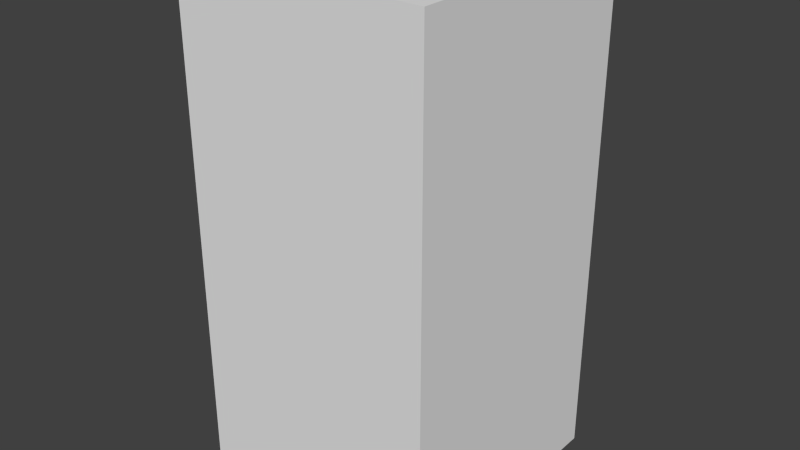 # Source: yellowArrowSix.blend  (saved by Blender 2.68.0; exported with 4.5.12 LTS)
import bpy
from mathutils import Matrix  # noqa: F401  (used for matrix-valued properties, if any)

bpy.ops.wm.read_factory_settings(use_empty=True)
scene = bpy.context.scene
scene.name = 'Scene'

# ---- collections
col_collection_1 = bpy.data.collections.new('Collection 1'); scene.collection.children.link(col_collection_1)

# ---- world
world_world = bpy.data.worlds.new('World'); scene.world = world_world
world_world.color = (0.05088, 0.05088, 0.05088)
world_world.use_sun_shadow = False
world_world.sun_shadow_jitter_overblur = 0.0
world_world.cycles.sampling_method = 'MANUAL'
world_world.cycles.sample_map_resolution = 256

# ---- meshes
me_yellowarrowsix = bpy.data.meshes.new('yellowArrowSix')
me_yellowarrowsix.from_pydata([(-0.5, -0.5, -1.0), (-0.5, 0.5, -1.0), (0.5, 0.5, -1.0), (0.5, -0.5, -1.0), (-0.5, -0.5, 1.0), (-0.5, 0.5, 1.0), (0.5, 0.5, 1.0), (0.5, -0.5, 1.0)], [], [(4, 5, 1, 0), (5, 6, 2, 1), (6, 7, 3, 2), (7, 4, 0, 3), (0, 1, 2, 3), (7, 6, 5, 4)])
me_yellowarrowsix.use_remesh_preserve_volume = False
me_yellowarrowsix.use_remesh_preserve_attributes = False
me_yellowarrowsix.use_mirror_vertex_groups = False
me_yellowarrowsix.update()

# ---- objects
ob_yellowarrowsix = bpy.data.objects.new('yellowArrowSix', me_yellowarrowsix)

# ---- transforms, parenting, visibility, modifiers, constraints
ob_yellowarrowsix.location = (0.0, 0.0, 0.0)
ob_yellowarrowsix.lineart.crease_threshold = 0.0

# ---- collection membership
col_collection_1.objects.link(ob_yellowarrowsix)

# ---- scene / render settings (as saved in the file)
scene.frame_start = 1; scene.frame_end = 250; scene.frame_set(1)
scene.render.engine = 'BLENDER_EEVEE_NEXT'
scene.render.image_settings.color_mode = 'RGB'
scene.render.image_settings.compression = 90
scene.render.resolution_percentage = 50
scene.render.dither_intensity = 0.0
scene.cycles.use_denoising = False
scene.cycles.samples = 10
scene.cycles.sampling_pattern = 'TABULATED_SOBOL'
scene.cycles.light_sampling_threshold = 0.0
scene.cycles.use_adaptive_sampling = False
scene.cycles.use_light_tree = False
scene.cycles.blur_glossy = 0.0
scene.cycles.volume_bounces = 1
scene.cycles.pixel_filter_type = 'GAUSSIAN'
scene.cycles.sample_clamp_indirect = 0.0
scene.view_settings.view_transform = 'Standard'
bpy.context.view_layer.update()

# ---- added for rendering (the .blend has no active camera and no usable light): camera, sun
cam_auto = bpy.data.cameras.new('AutoCamera')
cam_auto.lens = 50.0
cam_auto.sensor_width = 36.0
cam_auto.clip_end = 1000.0
ob_auto_camera = bpy.data.objects.new('AutoCamera', cam_auto)
scene.collection.objects.link(ob_auto_camera)
ob_auto_camera.location = (2.26633, -2.71959, 1.81306)
ob_auto_camera.rotation_euler = (1.09748, -7.21219e-08, 0.694738)
scene.camera = ob_auto_camera
light_auto_sun = bpy.data.lights.new('AutoSun', 'SUN')
light_auto_sun.energy = 3.0
light_auto_sun.angle = 0.0523599
ob_auto_sun = bpy.data.objects.new('AutoSun', light_auto_sun)
scene.collection.objects.link(ob_auto_sun)
ob_auto_sun.rotation_euler = (0.872665, 0.174533, 0.523599)
bpy.context.view_layer.update()
